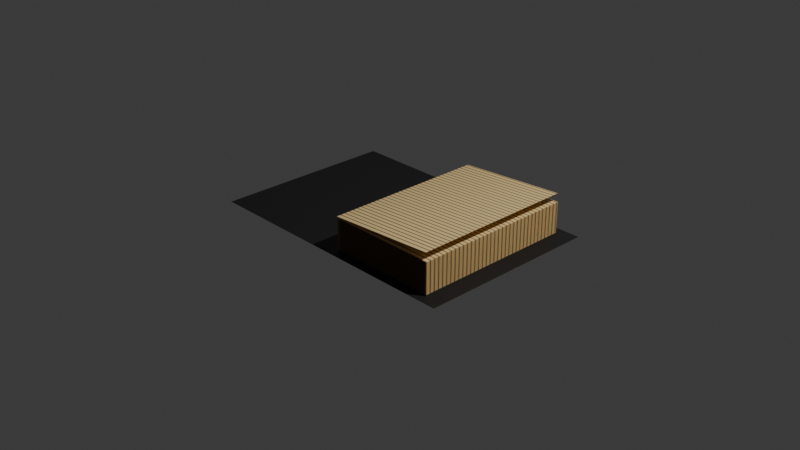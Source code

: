 # Source: 4_2_GeometryNodesPractice1_August30th2024_page_turn.blend  (saved by Blender 4.2.66; exported with 4.5.12 LTS)
import bpy
from mathutils import Matrix  # noqa: F401  (used for matrix-valued properties, if any)

bpy.ops.wm.read_factory_settings(use_empty=True)
scene = bpy.context.scene
scene.name = 'Scene'

# ---- collections
col_collection = bpy.data.collections.new('Collection'); scene.collection.children.link(col_collection)

# ---- materials (node trees are filled in below, after node groups)
mat_cover = bpy.data.materials.new('Cover')
mat_page_material = bpy.data.materials.new('Page Material')

# ---- node groups
ng_getgeometrywidthx = bpy.data.node_groups.new('GetGeometryWidthX', 'GeometryNodeTree')
_s = ng_getgeometrywidthx.interface.new_socket(name='Width', in_out='OUTPUT', socket_type='NodeSocketFloat')
_s = ng_getgeometrywidthx.interface.new_socket(name='Geometry', in_out='INPUT', socket_type='NodeSocketGeometry')
_s = ng_getgeometrywidthx.interface.new_socket(name='Output Scale', in_out='INPUT', socket_type='NodeSocketFloat')
_s.default_value = 1.0
_s.min_value = -1e+04
_s.max_value = 1e+04
_N = ng_getgeometrywidthx.nodes; _L = ng_getgeometrywidthx.links
n0 = _N.new('NodeGroupOutput'); n0.name = 'Group Output'; n0.location = (547, 20)
n1 = _N.new('NodeGroupInput'); n1.name = 'Group Input'; n1.location = (-372, 0)
n2 = _N.new('GeometryNodeAttributeStatistic'); n2.name = 'Attribute Statistic'; n2.location = (172, 170)
n3 = _N.new('GeometryNodeInputPosition'); n3.name = 'Position.001'; n3.location = (-172, -170)
n4 = _N.new('ShaderNodeSeparateXYZ'); n4.name = 'Separate XYZ'; n4.location = (-7, -100)
n5 = _N.new('ShaderNodeMath'); n5.name = 'Math'; n5.location = (367, 61)
n5.operation = 'MULTIPLY'
_L.new(n4.outputs[0], n2.inputs[2])
_L.new(n3.outputs[0], n4.inputs[0])
_L.new(n1.outputs[0], n2.inputs[0])
_L.new(n5.outputs[0], n0.inputs[0])
_L.new(n2.outputs[5], n5.inputs[0])
_L.new(n1.outputs[1], n5.inputs[1])
n0.is_active_output = True
ng_getgeometryheighty = bpy.data.node_groups.new('GetGeometryHeightY', 'GeometryNodeTree')
_s = ng_getgeometryheighty.interface.new_socket(name='Height', in_out='OUTPUT', socket_type='NodeSocketFloat')
_s = ng_getgeometryheighty.interface.new_socket(name='Geometry', in_out='INPUT', socket_type='NodeSocketGeometry')
_s = ng_getgeometryheighty.interface.new_socket(name='Output Scale', in_out='INPUT', socket_type='NodeSocketFloat')
_s.default_value = 1.0
_s.min_value = -1e+04
_s.max_value = 1e+04
_N = ng_getgeometryheighty.nodes; _L = ng_getgeometryheighty.links
n0 = _N.new('NodeGroupOutput'); n0.name = 'Group Output'; n0.location = (532, 0)
n1 = _N.new('NodeGroupInput'); n1.name = 'Group Input'; n1.location = (-372, 0)
n2 = _N.new('GeometryNodeAttributeStatistic'); n2.name = 'Attribute Statistic'; n2.location = (172, 170)
n3 = _N.new('GeometryNodeInputPosition'); n3.name = 'Position.001'; n3.location = (-172, -170)
n4 = _N.new('ShaderNodeSeparateXYZ'); n4.name = 'Separate XYZ'; n4.location = (-7, -100)
n5 = _N.new('ShaderNodeMath'); n5.name = 'Math'; n5.location = (352, 27)
n5.operation = 'MULTIPLY'
_L.new(n4.outputs[1], n2.inputs[2])
_L.new(n3.outputs[0], n4.inputs[0])
_L.new(n1.outputs[0], n2.inputs[0])
_L.new(n5.outputs[0], n0.inputs[0])
_L.new(n2.outputs[5], n5.inputs[0])
_L.new(n1.outputs[1], n5.inputs[1])
n0.is_active_output = True
ng_angletoradians = bpy.data.node_groups.new('AngleToRadians', 'GeometryNodeTree')
_s = ng_angletoradians.interface.new_socket(name='Radians', in_out='OUTPUT', socket_type='NodeSocketFloat')
_s = ng_angletoradians.interface.new_socket(name='Angle', in_out='INPUT', socket_type='NodeSocketFloat')
_s.default_value = 0.5
_s.min_value = -1e+04
_s.max_value = 1e+04
_N = ng_angletoradians.nodes; _L = ng_angletoradians.links
n0 = _N.new('NodeGroupOutput'); n0.name = 'Group Output'; n0.location = (271, 0)
n1 = _N.new('NodeGroupInput'); n1.name = 'Group Input'; n1.location = (-281, 0)
n2 = _N.new('ShaderNodeMath'); n2.name = 'Math.014'; n2.location = (-81, -20)
n2.operation = 'DIVIDE'
n2.inputs[1].default_value = 360.0
n3 = _N.new('ShaderNodeMath'); n3.name = 'Math.015'; n3.location = (81, 20)
n3.operation = 'MULTIPLY'
n3.inputs[1].default_value = 6.283
_L.new(n2.outputs[0], n3.inputs[0])
_L.new(n1.outputs[0], n2.inputs[0])
_L.new(n3.outputs[0], n0.inputs[0])
n0.is_active_output = True
ng_createstackwithattribute = bpy.data.node_groups.new('CreateStackWithAttribute', 'GeometryNodeTree')
_s = ng_createstackwithattribute.interface.new_socket(name='Geometry', in_out='OUTPUT', socket_type='NodeSocketGeometry')
_s = ng_createstackwithattribute.interface.new_socket(name='Line Geometry', in_out='INPUT', socket_type='NodeSocketGeometry')
_s = ng_createstackwithattribute.interface.new_socket(name='Page Geometry', in_out='INPUT', socket_type='NodeSocketGeometry')
_N = ng_createstackwithattribute.nodes; _L = ng_createstackwithattribute.links
n0 = _N.new('NodeGroupOutput'); n0.name = 'Group Output'; n0.location = (852, 0)
n1 = _N.new('NodeGroupInput'); n1.name = 'Group Input'; n1.location = (-862, 0)
n2 = _N.new('GeometryNodeStoreNamedAttribute'); n2.name = 'Store Named Attribute.001'; n2.location = (-92, 128)
n2.width = 211
n2.data_type = 'INT'
n2.inputs[2].default_value = '_element_index'
n3 = _N.new('GeometryNodeDuplicateElements'); n3.name = 'Duplicate Elements'; n3.location = (-293, 114)
n3.domain = 'FACE'
n4 = _N.new('GeometryNodeRepeatInput'); n4.name = 'Repeat Input'; n4.location = (-481, 301)
n4.inputs[2].default_value = 0
n5 = _N.new('GeometryNodeRepeatOutput'); n5.name = 'Repeat Output'; n5.location = (662, 336)
n5.repeat_items.clear()
_it = n5.repeat_items.new('GEOMETRY', 'Geometry')
_it = n5.repeat_items.new('INT', 'index')
n6 = _N.new('GeometryNodeJoinGeometry'); n6.name = 'Join Geometry.001'; n6.location = (440, 324)
n7 = _N.new('GeometryNodeAttributeDomainSize'); n7.name = 'Domain Size'; n7.location = (-661, 156)
n8 = _N.new('ShaderNodeMath'); n8.name = 'Math'; n8.location = (20, -80)
n8.inputs[1].default_value = 1.0
n9 = _N.new('GeometryNodeSampleIndex'); n9.name = 'Sample Index'; n9.location = (-193, -214)
n9.data_type = 'FLOAT_VECTOR'
n10 = _N.new('GeometryNodeInputPosition'); n10.name = 'Position'; n10.location = (-417, -336)
n11 = _N.new('GeometryNodeTransform'); n11.name = 'Transform Geometry.002'; n11.location = (192, 208)
n4.pair_with_output(n5)
_L.new(n4.outputs[2], n2.inputs[3])
_L.new(n6.outputs[0], n5.inputs[0])
_L.new(n2.outputs[0], n11.inputs[0])
_L.new(n4.outputs[1], n6.inputs[0])
_L.new(n3.outputs[0], n2.inputs[0])
_L.new(n7.outputs[0], n4.inputs[0])
_L.new(n4.outputs[2], n9.inputs[2])
_L.new(n4.outputs[2], n8.inputs[0])
_L.new(n11.outputs[0], n6.inputs[0])
_L.new(n8.outputs[0], n5.inputs[1])
_L.new(n10.outputs[0], n9.inputs[1])
_L.new(n9.outputs[0], n11.inputs[1])
_L.new(n1.outputs[0], n7.inputs[0])
_L.new(n1.outputs[0], n9.inputs[0])
_L.new(n1.outputs[1], n3.inputs[0])
_L.new(n5.outputs[0], n0.inputs[0])
n0.is_active_output = True
ng_separateandtransformelement = bpy.data.node_groups.new('SeparateAndTransformElement', 'GeometryNodeTree')
_s = ng_separateandtransformelement.interface.new_socket(name='Geometry', in_out='OUTPUT', socket_type='NodeSocketGeometry')
_s = ng_separateandtransformelement.interface.new_socket(name='Geometry', in_out='INPUT', socket_type='NodeSocketGeometry')
_s = ng_separateandtransformelement.interface.new_socket(name='element index', in_out='INPUT', socket_type='NodeSocketInt')
_s = ng_separateandtransformelement.interface.new_socket(name='Translation', in_out='INPUT', socket_type='NodeSocketVector')
_s.subtype = 'TRANSLATION'
_s = ng_separateandtransformelement.interface.new_socket(name='Rotation', in_out='INPUT', socket_type='NodeSocketRotation')
_s = ng_separateandtransformelement.interface.new_socket(name='Scale', in_out='INPUT', socket_type='NodeSocketVector')
_s.subtype = 'XYZ'
_s.default_value = (1.0, 1.0, 1.0)
_s = ng_separateandtransformelement.interface.new_socket(name='Center', in_out='INPUT', socket_type='NodeSocketVector')
_s.default_value = (0.0, 0.0, 0.06)
_N = ng_separateandtransformelement.nodes; _L = ng_separateandtransformelement.links
n0 = _N.new('NodeGroupOutput'); n0.name = 'Group Output'; n0.location = (996, 19)
n1 = _N.new('NodeGroupInput'); n1.name = 'Group Input'; n1.location = (-555, 0)
n2 = _N.new('GeometryNodeInputNamedAttribute'); n2.name = 'Named Attribute'; n2.location = (-355, -122)
n2.data_type = 'INT'
n2.inputs[0].default_value = '_element_index'
n3 = _N.new('FunctionNodeCompare'); n3.name = 'Compare.001'; n3.location = (-188, -50)
n3.operation = 'EQUAL'
n3.data_type = 'INT'
n4 = _N.new('GeometryNodeSeparateGeometry'); n4.name = 'Separate Geometry.001'; n4.location = (-7, 61)
n4.domain = 'EDGE'
n5 = _N.new('GeometryNodeTransform'); n5.name = 'Transform Geometry.002'; n5.location = (193, 107)
n6 = _N.new('GeometryNodeJoinGeometry'); n6.name = 'Join Geometry.001'; n6.location = (702, 15)
n7 = _N.new('GeometryNodeSetPosition'); n7.name = 'Set Position'; n7.location = (485, 156)
n8 = _N.new('GeometryNodeInputPosition'); n8.name = 'Position'; n8.location = (48, -194)
n9 = _N.new('ShaderNodeVectorRotate'); n9.name = 'Vector Rotate'; n9.location = (275, -132)
n9.rotation_type = 'Y_AXIS'
n9.inputs[2].default_value = (0.0, 1.0, 0.0)
n10 = _N.new('ShaderNodeSeparateXYZ'); n10.name = 'Separate XYZ'; n10.location = (-19, -293)
_L.new(n4.outputs[1], n6.inputs[0])
_L.new(n2.outputs[0], n3.inputs[2])
_L.new(n3.outputs[0], n4.inputs[1])
_L.new(n4.outputs[0], n5.inputs[0])
_L.new(n1.outputs[0], n4.inputs[0])
_L.new(n6.outputs[0], n0.inputs[0])
_L.new(n1.outputs[2], n5.inputs[1])
_L.new(n1.outputs[4], n5.inputs[3])
_L.new(n1.outputs[1], n3.inputs[3])
_L.new(n7.outputs[0], n6.inputs[0])
_L.new(n5.outputs[0], n7.inputs[0])
_L.new(n1.outputs[3], n10.inputs[0])
_L.new(n10.outputs[1], n9.inputs[3])
_L.new(n8.outputs[0], n9.inputs[0])
_L.new(n9.outputs[0], n7.inputs[2])
_L.new(n1.outputs[5], n9.inputs[1])
n0.is_active_output = True
ng_geometry_nodes = bpy.data.node_groups.new('Geometry Nodes', 'GeometryNodeTree')
_s = ng_geometry_nodes.interface.new_socket(name='Geometry', in_out='OUTPUT', socket_type='NodeSocketGeometry')
_s = ng_geometry_nodes.interface.new_socket(name='Geometry', in_out='INPUT', socket_type='NodeSocketGeometry')
_s = ng_geometry_nodes.interface.new_socket(name='Page Count', in_out='INPUT', socket_type='NodeSocketInt')
_s.default_value = 10
_s.min_value = 1
_s.max_value = 10000
_s = ng_geometry_nodes.interface.new_socket(name='Frames per page turn', in_out='INPUT', socket_type='NodeSocketInt')
_s.default_value = 250
ng_geometry_nodes.is_modifier = True
_N = ng_geometry_nodes.nodes; _L = ng_geometry_nodes.links
n0 = _N.new('NodeGroupInput'); n0.name = 'Group Input'; n0.location = (1601, -129)
n1 = _N.new('NodeGroupOutput'); n1.name = 'Group Output'; n1.location = (2108, -231)
n2 = _N.new('GeometryNodeMeshGrid'); n2.name = 'Grid'; n2.location = (30, -313)
n2.inputs[2].default_value = 2
n2.inputs[3].default_value = 2
n3 = _N.new('GeometryNodeSimulationInput'); n3.name = 'Simulation Input'; n3.location = (-93, -389)
n4 = _N.new('GeometryNodeSimulationOutput'); n4.name = 'Simulation Output'; n4.location = (1568, -311)
n4.state_items.clear()
_it = n4.state_items.new('GEOMETRY', 'Geometry')
_it = n4.state_items.new('INT', 'page')
n5 = _N.new('GeometryNodeTransform'); n5.name = 'Transform Geometry'; n5.location = (30, -69)
n5.inputs[1].default_value = (0.7, 0.0, 0.01)
n6 = _N.new('GeometryNodeJoinGeometry'); n6.name = 'Join Geometry'; n6.location = (1878, -261)
n7 = _N.new('GeometryNodeMeshLine'); n7.name = 'Mesh Line'; n7.location = (33, -40)
n7.inputs[3].default_value = (0.0, 0.0, 0.01)
n8 = _N.new('NodeGroupInput'); n8.name = 'Group Input.001'; n8.location = (-2469, -195)
n9 = _N.new('GeometryNodeGroup'); n9.name = 'Group'; n9.location = (30, -40)
n9.width = 233
n9.node_tree = ng_getgeometrywidthx
n9.inputs[1].default_value = 0.4
n10 = _N.new('GeometryNodeGroup'); n10.name = 'Group.001'; n10.location = (33, -178)
n10.width = 220
n10.node_tree = ng_getgeometryheighty
n10.inputs[1].default_value = 0.9
n11 = _N.new('GeometryNodeSetMaterial'); n11.name = 'Set Material'; n11.location = (208, -40)
n11.inputs[2].default_value = mat_page_material
n12 = _N.new('NodeFrame'); n12.name = 'Frame.001'; n12.location = (-2202, -84)
n12.label = 'Get width and height of original mesh (x and y ranges)'
n12.width = 293
n13 = _N.new('GeometryNodeInputSceneTime'); n13.name = 'Scene Time.001'; n13.location = (45, -40)
n14 = _N.new('ShaderNodeMath'); n14.name = 'Math.006'; n14.location = (159, -651)
n14.operation = 'MULTIPLY'
n15 = _N.new('ShaderNodeMath'); n15.name = 'Math.007'; n15.location = (30, -66)
n15.operation = 'COMPARE'
n15.inputs[1].default_value = 0.0
n15.inputs[2].default_value = 0.1
n16 = _N.new('ShaderNodeMath'); n16.name = 'Math.009'; n16.location = (220, -72)
n16.operation = 'FLOORED_MODULO'
n17 = _N.new('ShaderNodeMath'); n17.name = 'Math.010'; n17.location = (30, -40)
n17.operation = 'SUBTRACT'
n17.inputs[1].default_value = 1.0
n18 = _N.new('GeometryNodeIndexSwitch'); n18.name = 'Index Switch'; n18.location = (257, -40)
n18.data_type = 'INT'
n19 = _N.new('ShaderNodeMath'); n19.name = 'Math.011'; n19.location = (264, -40)
n19.operation = 'SUBTRACT'
n19.inputs[1].default_value = 1.0
n20 = _N.new('NodeGroupInput'); n20.name = 'Group Input.002'; n20.location = (30, -129)
n21 = _N.new('ShaderNodeValue'); n21.name = 'Value.001'; n21.location = (30, -40)
n21.label = 'Total Page Turn Rotation Angle'
n21.width = 209
n21.outputs[0].default_value = -180.0
n22 = _N.new('ShaderNodeMath'); n22.name = 'Math.012'; n22.location = (293, -65)
n22.operation = 'DIVIDE'
n23 = _N.new('ShaderNodeCombineXYZ'); n23.name = 'Combine XYZ.002'; n23.location = (612, -257)
n24 = _N.new('NodeFrame'); n24.name = 'Frame.002'; n24.location = (-378, -965)
n24.label = 'rotation angle per frame'
n24.width = 463
n25 = _N.new('NodeFrame'); n25.name = 'Frame.003'; n25.location = (-608, -391)
n25.label = 'start with top page, total pages -1 (z 0 to 1 for line)'
n25.width = 434
n26 = _N.new('NodeGroupInput'); n26.name = 'Group Input.003'; n26.location = (30, -85)
n27 = _N.new('NodeFrame'); n27.name = 'Frame.004'; n27.location = (582, -502)
n27.label = 'change page to rotate after reaches max angle'
n27.width = 427
n28 = _N.new('NodeFrame'); n28.name = 'Frame.005'; n28.location = (571, -776)
n28.label = 'Page to rotate decremented, 10,9,8,7...'
n28.width = 200
n29 = _N.new('NodeFrame'); n29.name = 'Frame.006'; n29.location = (784, 131)
n29.label = 'select and rotate based upon page equals instance index'
n29.width = 331
n30 = _N.new('NodeFrame'); n30.name = 'Frame.007'; n30.location = (-1077, -52)
n30.label = 'initial offset and set page material'
n30.width = 378
n31 = _N.new('NodeFrame'); n31.name = 'Frame.008'; n31.location = (-364, -642)
n31.label = 'frame offset ratio'
n31.width = 390
n32 = _N.new('NodeGroupInput'); n32.name = 'Group Input.004'; n32.location = (41, -143)
n33 = _N.new('GeometryNodeGroup'); n33.name = 'Group.002'; n33.location = (407, -315)
n33.node_tree = ng_angletoradians
n34 = _N.new('GeometryNodeGroup'); n34.name = 'Group.003'; n34.location = (278, -154)
n34.width = 274
n34.node_tree = ng_createstackwithattribute
n35 = _N.new('NodeFrame'); n35.name = 'Frame'; n35.location = (-1768, -12)
n35.label = 'generate stack of pages with _element_index (page) attribute'
n35.width = 582
n36 = _N.new('GeometryNodeGroup'); n36.name = 'Group.004'; n36.location = (30, -40)
n36.width = 271
n36.node_tree = ng_separateandtransformelement
n36.inputs[2].default_value = (0.0, 0.0, 0.0)
n36.inputs[4].default_value = (1.0, 1.0, 1.0)
n37 = _N.new('GeometryNodeStoreNamedAttribute'); n37.name = 'Store Named Attribute'; n37.location = (1128, -49)
n37.inputs[2].default_value = '_rotat'
n38 = _N.new('GeometryNodeStoreNamedAttribute'); n38.name = 'Store Named Attribute.001'; n38.location = (1351, -104)
n38.inputs[2].default_value = '_seleced_page'
n39 = _N.new('ShaderNodeCombineXYZ'); n39.name = 'Combine XYZ.003'; n39.location = (217, -21)
n40 = _N.new('ShaderNodeMath'); n40.name = 'Math'; n40.location = (-88, -28)
n40.operation = 'MULTIPLY_ADD'
n40.inputs[1].default_value = 0.005
n40.inputs[2].default_value = 0.01
n41 = _N.new('NodeGroupInput'); n41.name = 'Group Input.005'; n41.location = (-362, 88)
n3.pair_with_output(n4)
n2.parent = n35
n5.parent = n30
n7.parent = n35
n9.parent = n12
n10.parent = n12
n11.parent = n30
n13.parent = n31
n15.parent = n27
n16.parent = n31
n17.parent = n28
n18.parent = n27
n19.parent = n25
n20.parent = n31
n21.parent = n24
n22.parent = n24
n26.parent = n25
n32.parent = n24
n34.parent = n35
n36.parent = n29
_L.new(n8.outputs[0], n9.inputs[0])
_L.new(n8.outputs[0], n10.inputs[0])
_L.new(n9.outputs[0], n2.inputs[0])
_L.new(n10.outputs[0], n2.inputs[1])
_L.new(n5.outputs[0], n11.inputs[0])
_L.new(n13.outputs[1], n16.inputs[0])
_L.new(n3.outputs[2], n18.inputs[1])
_L.new(n3.outputs[2], n17.inputs[0])
_L.new(n17.outputs[0], n18.inputs[2])
_L.new(n15.outputs[0], n18.inputs[0])
_L.new(n18.outputs[0], n4.inputs[2])
_L.new(n8.outputs[1], n7.inputs[0])
_L.new(n19.outputs[0], n3.inputs[1])
_L.new(n22.outputs[0], n14.inputs[1])
_L.new(n33.outputs[0], n23.inputs[1])
_L.new(n21.outputs[0], n22.inputs[0])
_L.new(n26.outputs[1], n19.inputs[0])
_L.new(n20.outputs[2], n16.inputs[1])
_L.new(n32.outputs[2], n22.inputs[1])
_L.new(n0.outputs[0], n6.inputs[0])
_L.new(n16.outputs[0], n14.inputs[0])
_L.new(n22.outputs[0], n33.inputs[0])
_L.new(n4.outputs[0], n6.inputs[0])
_L.new(n7.outputs[0], n34.inputs[0])
_L.new(n2.outputs[0], n34.inputs[1])
_L.new(n34.outputs[0], n5.inputs[0])
_L.new(n6.outputs[0], n1.inputs[0])
_L.new(n11.outputs[0], n3.inputs[0])
_L.new(n3.outputs[2], n36.inputs[1])
_L.new(n3.outputs[1], n36.inputs[0])
_L.new(n23.outputs[0], n36.inputs[3])
_L.new(n38.outputs[0], n4.inputs[1])
_L.new(n36.outputs[0], n37.inputs[0])
_L.new(n14.outputs[0], n37.inputs[3])
_L.new(n37.outputs[0], n38.inputs[0])
_L.new(n18.outputs[0], n38.inputs[3])
_L.new(n16.outputs[0], n15.inputs[0])
_L.new(n41.outputs[1], n40.inputs[0])
_L.new(n40.outputs[0], n39.inputs[2])
_L.new(n39.outputs[0], n36.inputs[5])
n1.is_active_output = True

# ---- material node trees
mat_cover.use_nodes = True; mat_cover.node_tree.nodes.clear()
_N = mat_cover.node_tree.nodes; _L = mat_cover.node_tree.links
n0 = _N.new('ShaderNodeBsdfPrincipled'); n0.name = 'Principled BSDF'; n0.location = (10, 300)
n0.inputs[0].default_value = (0.01843, 0.01843, 0.01843, 1.0)
n1 = _N.new('ShaderNodeOutputMaterial'); n1.name = 'Material Output'; n1.location = (300, 300)
_L.new(n0.outputs[0], n1.inputs[0])
n1.is_active_output = True
mat_page_material.use_nodes = True; mat_page_material.node_tree.nodes.clear()
_N = mat_page_material.node_tree.nodes; _L = mat_page_material.node_tree.links
n0 = _N.new('ShaderNodeBsdfPrincipled'); n0.name = 'Principled BSDF'; n0.location = (-58, 288)
n1 = _N.new('ShaderNodeOutputMaterial'); n1.name = 'Material Output'; n1.location = (447, 315)
n2 = _N.new('ShaderNodeTexWave'); n2.name = 'Wave Texture'; n2.location = (-614, 109)
n2.bands_direction = 'Y'
n2.inputs[1].default_value = 12.0
n3 = _N.new('ShaderNodeValToRGB'); n3.name = 'Color Ramp'; n3.location = (-398, 287)
while len(n3.color_ramp.elements) > 1: n3.color_ramp.elements.remove(n3.color_ramp.elements[-1])
n3.color_ramp.elements[0].position = 0.0; n3.color_ramp.elements[0].color = (0.0, 0.0, 0.0, 1.0)
_e = n3.color_ramp.elements.new(0.2109); _e.color = (1.0, 0.7402, 0.339, 1.0)
_L.new(n0.outputs[0], n1.inputs[0])
_L.new(n2.outputs[1], n3.inputs[0])
_L.new(n3.outputs[0], n0.inputs[0])
n1.is_active_output = True

# ---- world
world_world = bpy.data.worlds.new('World'); scene.world = world_world
world_world.use_nodes = True; world_world.node_tree.nodes.clear()
_N = world_world.node_tree.nodes; _L = world_world.node_tree.links
n0 = _N.new('ShaderNodeOutputWorld'); n0.name = 'World Output'; n0.location = (300, 300)
n1 = _N.new('ShaderNodeBackground'); n1.name = 'Background'; n1.location = (10, 300)
n1.inputs[0].default_value = (0.05088, 0.05088, 0.05088, 1.0)
_L.new(n1.outputs[0], n0.inputs[0])
n0.is_active_output = True
world_world.color = (0.05088, 0.05088, 0.05088)
world_world.sun_shadow_jitter_overblur = 0.0

# ---- cameras
cam_camera = bpy.data.cameras.new('Camera')
cam_camera.clip_end = 100.0
cam_camera.ortho_scale = 7.314

# ---- lights
light_light = bpy.data.lights.new('Light', 'POINT')
light_light.energy = 1000.0
light_light.shadow_soft_size = 0.1

# ---- meshes
me_plane = bpy.data.meshes.new('Plane')
me_plane.from_pydata([(-1.5, -1.0, 0.0), (1.5, -1.0, 0.0), (-1.5, 1.0, 0.0), (1.5, 1.0, 0.0)], [], [(0, 1, 3, 2)])
_uv = me_plane.uv_layers.new(name='UVMap')
_uv.uv.foreach_set('vector', [0.0, 0.0, 1.0, 0.0, 1.0, 1.0, 0.0, 1.0])
me_plane.materials.append(mat_cover)
me_plane.materials.append(mat_page_material)
me_plane.update()

# ---- objects
ob_light = bpy.data.objects.new('Light', light_light)
ob_camera_lifeisvaluable = bpy.data.objects.new('Camera_LifeIsValuable', cam_camera)
ob_plane = bpy.data.objects.new('Plane', me_plane)

# ---- transforms, parenting, visibility, modifiers, constraints
ob_light.location = (4.076, 1.005, 5.904)
ob_light.rotation_euler = (0.6503, 0.05522, 1.866)
ob_light.lock_rotations_4d = False
ob_light.empty_display_type = 'ARROWS'
ob_light.color = (0.0, 0.0, 0.0, 0.0)
ob_light.lineart.crease_threshold = 0.0
ob_camera_lifeisvaluable.location = (7.359, -6.926, 4.958)
ob_camera_lifeisvaluable.rotation_euler = (1.109, 0.0, 0.8149)
ob_camera_lifeisvaluable.lock_rotations_4d = False
ob_camera_lifeisvaluable.empty_display_type = 'ARROWS'
ob_camera_lifeisvaluable.color = (0.0, 0.0, 0.0, 0.0)
ob_camera_lifeisvaluable.display_type = 'WIRE'
ob_camera_lifeisvaluable.lineart.crease_threshold = 0.0
ob_plane.location = (0.0, 0.0, 0.0)
_m = ob_plane.modifiers.new('GeometryNodes', 'NODES')
_m.node_group = ng_geometry_nodes
_gi = [s.identifier for s in ng_geometry_nodes.interface.items_tree if s.item_type == 'SOCKET' and s.in_out == 'INPUT']
_m[_gi[1]] = 35  # Page Count
_m[_gi[2]] = 50  # Frames per page turn

# ---- collection membership
col_collection.objects.link(ob_light)
col_collection.objects.link(ob_camera_lifeisvaluable)
col_collection.objects.link(ob_plane)

# ---- scene / render settings (as saved in the file)
scene.camera = ob_camera_lifeisvaluable
scene.frame_start = 1; scene.frame_end = 1000; scene.frame_set(1)
scene.render.engine = 'BLENDER_EEVEE_NEXT'
scene.render.image_settings.file_format = 'FFMPEG'
scene.render.image_settings.color_mode = 'RGB'
bpy.context.view_layer.update()
